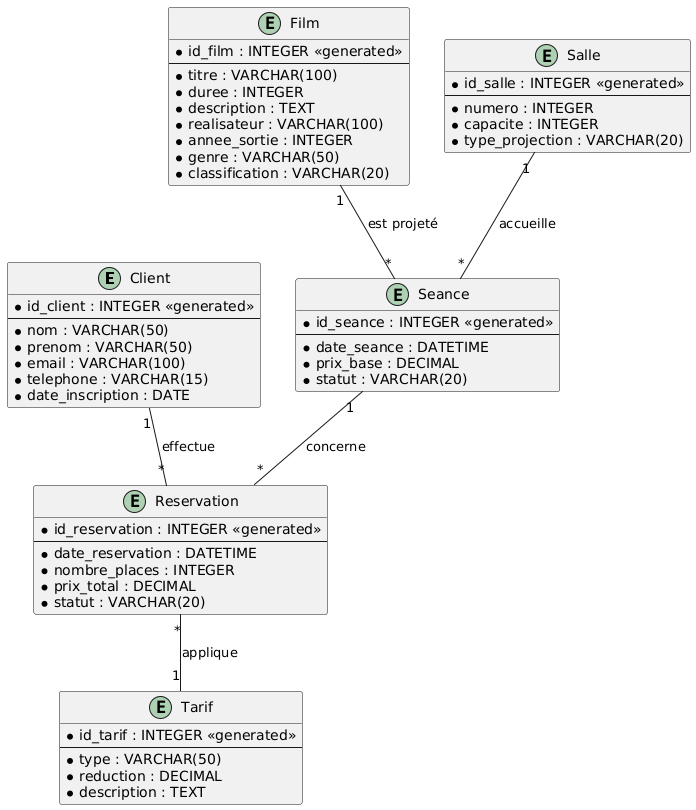

The diagram above was rendered by PlantUML. Its source (embedded in the PNG):
@startuml
' Entités principales
entity Client {
    * id_client : INTEGER <<generated>>
    --
    * nom : VARCHAR(50)
    * prenom : VARCHAR(50)
    * email : VARCHAR(100)
    * telephone : VARCHAR(15)
    * date_inscription : DATE
}

entity Film {
    * id_film : INTEGER <<generated>>
    --
    * titre : VARCHAR(100)
    * duree : INTEGER
    * description : TEXT
    * realisateur : VARCHAR(100)
    * annee_sortie : INTEGER
    * genre : VARCHAR(50)
    * classification : VARCHAR(20)
}

entity Salle {
    * id_salle : INTEGER <<generated>>
    --
    * numero : INTEGER
    * capacite : INTEGER
    * type_projection : VARCHAR(20)
}

entity Seance {
    * id_seance : INTEGER <<generated>>
    --
    * date_seance : DATETIME
    * prix_base : DECIMAL
    * statut : VARCHAR(20)
}

entity Reservation {
    * id_reservation : INTEGER <<generated>>
    --
    * date_reservation : DATETIME
    * nombre_places : INTEGER
    * prix_total : DECIMAL
    * statut : VARCHAR(20)
}

entity Tarif {
    * id_tarif : INTEGER <<generated>>
    --
    * type : VARCHAR(50)
    * reduction : DECIMAL
    * description : TEXT
}

' Relations
Client "1" -- "*" Reservation : effectue
Seance "1" -- "*" Reservation : concerne
Film "1" -- "*" Seance : est projeté
Salle "1" -- "*" Seance : accueille
Reservation "*" -- "1" Tarif : applique
@enduml